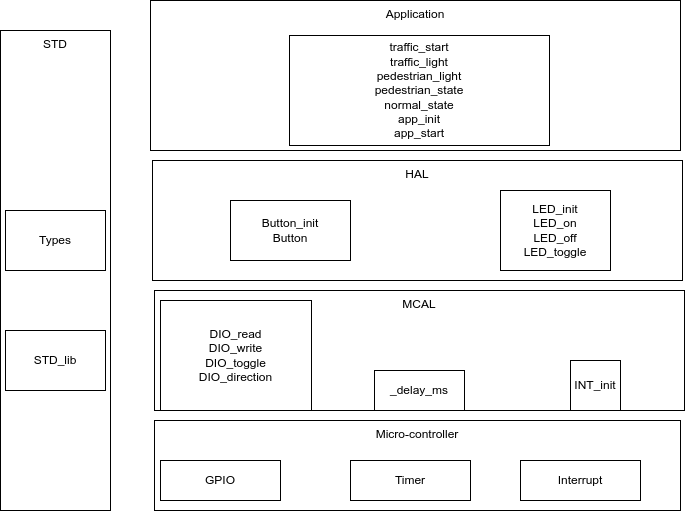

The diagram above was exported from draw.io. Its source (the exported page's mxGraphModel, read from the mxfile embedded in the PNG):
<mxGraphModel dx="810" dy="1662" grid="1" gridSize="10" guides="1" tooltips="1" connect="1" arrows="1" fold="1" page="1" pageScale="1" pageWidth="827" pageHeight="1169" math="0" shadow="0">
  <root>
    <mxCell id="0" />
    <mxCell id="1" parent="0" />
    <mxCell id="KR-nmGvow49OgJ9GS2Ma-13" value="Application" style="rounded=0;whiteSpace=wrap;html=1;fillColor=none;gradientColor=default;verticalAlign=top;" parent="1" vertex="1">
      <mxGeometry x="170" y="-180" width="530" height="150" as="geometry" />
    </mxCell>
    <mxCell id="KR-nmGvow49OgJ9GS2Ma-1" value="Micro-controller" style="rounded=0;whiteSpace=wrap;html=1;gradientColor=default;fillColor=none;verticalAlign=top;" parent="1" vertex="1">
      <mxGeometry x="174" y="240" width="526" height="90" as="geometry" />
    </mxCell>
    <mxCell id="KR-nmGvow49OgJ9GS2Ma-11" value="HAL" style="rounded=0;whiteSpace=wrap;html=1;fillColor=none;gradientColor=default;verticalAlign=top;" parent="1" vertex="1">
      <mxGeometry x="172" y="-20" width="530" height="120" as="geometry" />
    </mxCell>
    <mxCell id="KR-nmGvow49OgJ9GS2Ma-12" value="MCAL" style="rounded=0;whiteSpace=wrap;html=1;fillColor=none;gradientColor=default;verticalAlign=top;" parent="1" vertex="1">
      <mxGeometry x="174" y="110" width="530" height="120" as="geometry" />
    </mxCell>
    <mxCell id="KR-nmGvow49OgJ9GS2Ma-7" value="STD" style="whiteSpace=wrap;html=1;fillColor=none;gradientColor=default;verticalAlign=top;" parent="1" vertex="1">
      <mxGeometry x="20" y="-150" width="110" height="480" as="geometry" />
    </mxCell>
    <mxCell id="KR-nmGvow49OgJ9GS2Ma-4" value="Timer" style="rounded=0;whiteSpace=wrap;html=1;fillColor=none;gradientColor=default;" parent="1" vertex="1">
      <mxGeometry x="370" y="280" width="120" height="40" as="geometry" />
    </mxCell>
    <mxCell id="KR-nmGvow49OgJ9GS2Ma-5" value="GPIO" style="rounded=0;whiteSpace=wrap;html=1;fillColor=none;gradientColor=default;" parent="1" vertex="1">
      <mxGeometry x="180" y="280" width="120" height="40" as="geometry" />
    </mxCell>
    <mxCell id="KR-nmGvow49OgJ9GS2Ma-6" value="Interrupt" style="rounded=0;whiteSpace=wrap;html=1;fillColor=none;gradientColor=default;" parent="1" vertex="1">
      <mxGeometry x="540" y="280" width="120" height="40" as="geometry" />
    </mxCell>
    <mxCell id="KR-nmGvow49OgJ9GS2Ma-8" value="Types" style="rounded=0;whiteSpace=wrap;html=1;fillColor=none;gradientColor=default;" parent="1" vertex="1">
      <mxGeometry x="25" y="30" width="100" height="60" as="geometry" />
    </mxCell>
    <mxCell id="KR-nmGvow49OgJ9GS2Ma-9" value="STD_lib" style="rounded=0;whiteSpace=wrap;html=1;fillColor=none;gradientColor=default;" parent="1" vertex="1">
      <mxGeometry x="25" y="150" width="100" height="60" as="geometry" />
    </mxCell>
    <mxCell id="Ombe_smiAU0Qjw8l5Eaq-2" value="&lt;span style=&quot;text-align: left;&quot;&gt;DIO_read&lt;/span&gt;&lt;br style=&quot;text-align: left;&quot;&gt;&lt;span style=&quot;text-align: left;&quot;&gt;DIO_write&lt;/span&gt;&lt;br style=&quot;text-align: left;&quot;&gt;&lt;span style=&quot;text-align: left;&quot;&gt;DIO_toggle&lt;/span&gt;&lt;br style=&quot;text-align: left;&quot;&gt;&lt;span style=&quot;text-align: left;&quot;&gt;DIO_direction&lt;/span&gt;" style="rounded=0;whiteSpace=wrap;html=1;fillColor=none;" vertex="1" parent="1">
      <mxGeometry x="180" y="120" width="151" height="110" as="geometry" />
    </mxCell>
    <mxCell id="Ombe_smiAU0Qjw8l5Eaq-6" value="&lt;span style=&quot;&quot;&gt;INT_init&lt;/span&gt;" style="whiteSpace=wrap;html=1;aspect=fixed;fillColor=none;" vertex="1" parent="1">
      <mxGeometry x="590" y="180" width="50" height="50" as="geometry" />
    </mxCell>
    <mxCell id="Ombe_smiAU0Qjw8l5Eaq-7" value="_delay_ms" style="rounded=0;whiteSpace=wrap;html=1;fillColor=none;" vertex="1" parent="1">
      <mxGeometry x="394" y="190" width="90" height="40" as="geometry" />
    </mxCell>
    <mxCell id="Ombe_smiAU0Qjw8l5Eaq-8" value="Button_init&lt;br&gt;Button" style="rounded=0;whiteSpace=wrap;html=1;fillColor=none;" vertex="1" parent="1">
      <mxGeometry x="250" y="20" width="120" height="60" as="geometry" />
    </mxCell>
    <mxCell id="Ombe_smiAU0Qjw8l5Eaq-10" value="&lt;div style=&quot;&quot;&gt;LED_init&lt;/div&gt;&lt;div style=&quot;&quot;&gt;&lt;span style=&quot;background-color: initial;&quot;&gt;LED_on&lt;/span&gt;&lt;br&gt;&lt;/div&gt;&lt;div style=&quot;&quot;&gt;&lt;span style=&quot;background-color: initial;&quot;&gt;LED_off&lt;/span&gt;&lt;br&gt;&lt;/div&gt;&lt;div style=&quot;&quot;&gt;&lt;span style=&quot;background-color: initial;&quot;&gt;LED_toggle&lt;/span&gt;&lt;/div&gt;" style="rounded=0;whiteSpace=wrap;html=1;fillColor=none;" vertex="1" parent="1">
      <mxGeometry x="520" y="10" width="110" height="80" as="geometry" />
    </mxCell>
    <mxCell id="Ombe_smiAU0Qjw8l5Eaq-12" value="&lt;div style=&quot;&quot;&gt;traffic_start&lt;/div&gt;&lt;div style=&quot;&quot;&gt;traffic_light&lt;/div&gt;&lt;div style=&quot;&quot;&gt;pedestrian_light&lt;/div&gt;&lt;div style=&quot;&quot;&gt;pedestrian_state&lt;/div&gt;&lt;div style=&quot;&quot;&gt;normal_state&lt;/div&gt;&lt;div style=&quot;&quot;&gt;app_init&lt;/div&gt;&lt;div style=&quot;&quot;&gt;app_start&lt;/div&gt;" style="rounded=0;whiteSpace=wrap;html=1;fillColor=none;" vertex="1" parent="1">
      <mxGeometry x="309" y="-145" width="260" height="110" as="geometry" />
    </mxCell>
  </root>
</mxGraphModel>